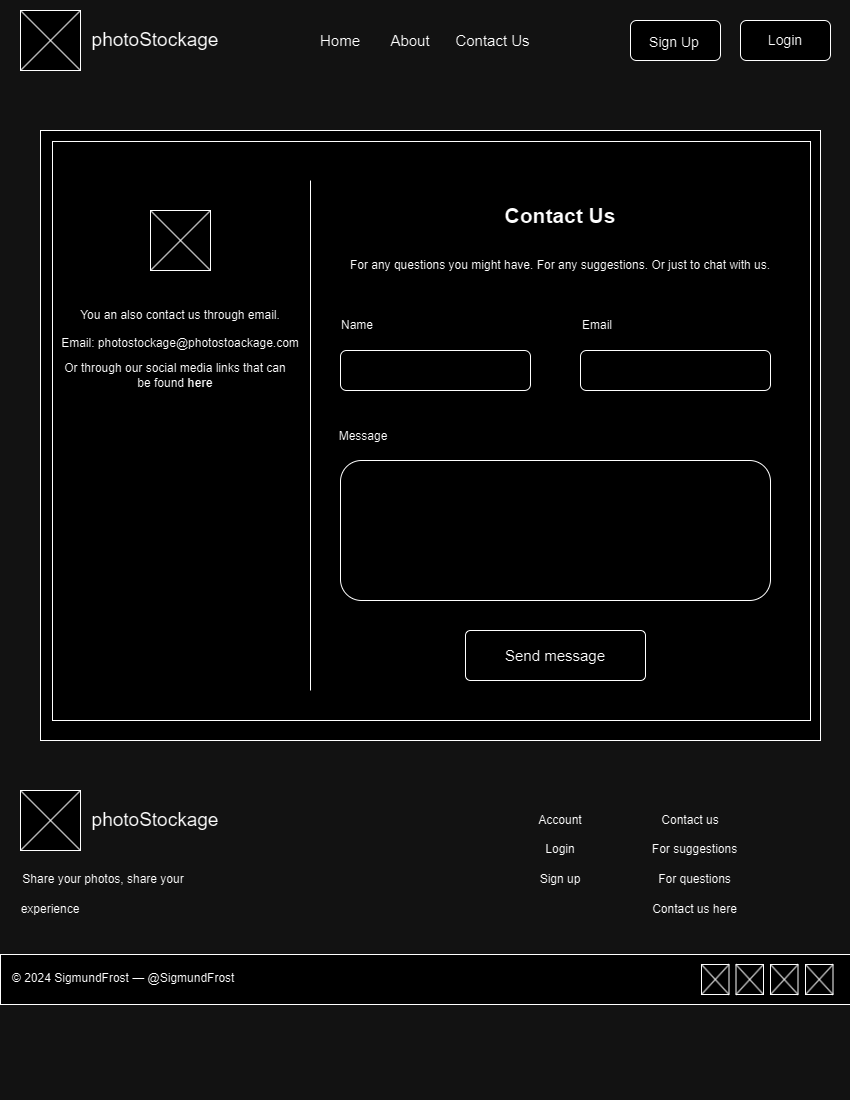

The diagram above was exported from draw.io. Its source (the exported page's mxGraphModel, read from the mxfile embedded in the PNG):
<mxGraphModel dx="2074" dy="1114" grid="1" gridSize="10" guides="1" tooltips="1" connect="1" arrows="1" fold="1" page="1" pageScale="1" pageWidth="850" pageHeight="1100" math="0" shadow="0">
  <root>
    <mxCell id="0" />
    <mxCell id="1" parent="0" />
    <mxCell id="wveX_OyyLY6SH2ToT89t-1" value="" style="rounded=0;whiteSpace=wrap;html=1;" vertex="1" parent="1">
      <mxGeometry x="20" y="10" width="60" height="60" as="geometry" />
    </mxCell>
    <mxCell id="wveX_OyyLY6SH2ToT89t-2" value="" style="rounded=1;whiteSpace=wrap;html=1;" vertex="1" parent="1">
      <mxGeometry x="630" y="20" width="90" height="40" as="geometry" />
    </mxCell>
    <mxCell id="wveX_OyyLY6SH2ToT89t-3" value="" style="rounded=1;whiteSpace=wrap;html=1;" vertex="1" parent="1">
      <mxGeometry x="740" y="20" width="90" height="40" as="geometry" />
    </mxCell>
    <mxCell id="wveX_OyyLY6SH2ToT89t-4" value="" style="endArrow=none;html=1;rounded=0;entryX=0;entryY=0;entryDx=0;entryDy=0;exitX=1;exitY=1;exitDx=0;exitDy=0;" edge="1" parent="1" source="wveX_OyyLY6SH2ToT89t-1" target="wveX_OyyLY6SH2ToT89t-1">
      <mxGeometry width="50" height="50" relative="1" as="geometry">
        <mxPoint x="410" y="320" as="sourcePoint" />
        <mxPoint x="460" y="270" as="targetPoint" />
      </mxGeometry>
    </mxCell>
    <mxCell id="wveX_OyyLY6SH2ToT89t-5" value="" style="endArrow=none;html=1;rounded=0;exitX=0;exitY=1;exitDx=0;exitDy=0;entryX=1;entryY=0;entryDx=0;entryDy=0;" edge="1" parent="1" source="wveX_OyyLY6SH2ToT89t-1" target="wveX_OyyLY6SH2ToT89t-1">
      <mxGeometry width="50" height="50" relative="1" as="geometry">
        <mxPoint x="410" y="320" as="sourcePoint" />
        <mxPoint x="460" y="270" as="targetPoint" />
      </mxGeometry>
    </mxCell>
    <mxCell id="wveX_OyyLY6SH2ToT89t-6" value="&lt;font style=&quot;font-size: 19px;&quot;&gt;photoStockage&lt;/font&gt;" style="text;html=1;align=center;verticalAlign=middle;whiteSpace=wrap;rounded=0;" vertex="1" parent="1">
      <mxGeometry x="80" y="12.5" width="150" height="55" as="geometry" />
    </mxCell>
    <mxCell id="wveX_OyyLY6SH2ToT89t-7" value="&lt;font style=&quot;font-size: 14px;&quot;&gt;Sign Up&lt;/font&gt;" style="text;html=1;align=center;verticalAlign=middle;whiteSpace=wrap;rounded=0;" vertex="1" parent="1">
      <mxGeometry x="644" y="27" width="60" height="30" as="geometry" />
    </mxCell>
    <mxCell id="wveX_OyyLY6SH2ToT89t-8" value="&lt;font style=&quot;font-size: 14px;&quot;&gt;Login&lt;/font&gt;" style="text;html=1;align=center;verticalAlign=middle;whiteSpace=wrap;rounded=0;" vertex="1" parent="1">
      <mxGeometry x="755" y="25" width="60" height="30" as="geometry" />
    </mxCell>
    <mxCell id="wveX_OyyLY6SH2ToT89t-9" value="Home" style="text;html=1;align=center;verticalAlign=middle;whiteSpace=wrap;rounded=0;fontSize=15;" vertex="1" parent="1">
      <mxGeometry x="310" y="25" width="60" height="30" as="geometry" />
    </mxCell>
    <mxCell id="wveX_OyyLY6SH2ToT89t-10" value="About" style="text;html=1;align=center;verticalAlign=middle;whiteSpace=wrap;rounded=0;fontSize=15;" vertex="1" parent="1">
      <mxGeometry x="380" y="25" width="60" height="30" as="geometry" />
    </mxCell>
    <mxCell id="wveX_OyyLY6SH2ToT89t-11" value="Contact Us" style="text;html=1;align=center;verticalAlign=middle;whiteSpace=wrap;rounded=0;fontSize=15;" vertex="1" parent="1">
      <mxGeometry x="445" y="25" width="95" height="30" as="geometry" />
    </mxCell>
    <mxCell id="wveX_OyyLY6SH2ToT89t-14" value="" style="rounded=0;whiteSpace=wrap;html=1;" vertex="1" parent="1">
      <mxGeometry x="20" y="790" width="60" height="60" as="geometry" />
    </mxCell>
    <mxCell id="wveX_OyyLY6SH2ToT89t-15" value="" style="endArrow=none;html=1;rounded=0;entryX=0;entryY=0;entryDx=0;entryDy=0;exitX=1;exitY=1;exitDx=0;exitDy=0;" edge="1" parent="1" source="wveX_OyyLY6SH2ToT89t-14" target="wveX_OyyLY6SH2ToT89t-14">
      <mxGeometry width="50" height="50" relative="1" as="geometry">
        <mxPoint x="410" y="1100" as="sourcePoint" />
        <mxPoint x="460" y="1050" as="targetPoint" />
      </mxGeometry>
    </mxCell>
    <mxCell id="wveX_OyyLY6SH2ToT89t-16" value="" style="endArrow=none;html=1;rounded=0;exitX=0;exitY=1;exitDx=0;exitDy=0;entryX=1;entryY=0;entryDx=0;entryDy=0;" edge="1" parent="1" source="wveX_OyyLY6SH2ToT89t-14" target="wveX_OyyLY6SH2ToT89t-14">
      <mxGeometry width="50" height="50" relative="1" as="geometry">
        <mxPoint x="410" y="1100" as="sourcePoint" />
        <mxPoint x="460" y="1050" as="targetPoint" />
      </mxGeometry>
    </mxCell>
    <mxCell id="wveX_OyyLY6SH2ToT89t-17" value="&lt;font style=&quot;font-size: 19px;&quot;&gt;photoStockage&lt;/font&gt;" style="text;html=1;align=center;verticalAlign=middle;whiteSpace=wrap;rounded=0;" vertex="1" parent="1">
      <mxGeometry x="80" y="792.5" width="150" height="55" as="geometry" />
    </mxCell>
    <mxCell id="wveX_OyyLY6SH2ToT89t-18" value="Share your photos, share your" style="text;html=1;align=center;verticalAlign=middle;whiteSpace=wrap;rounded=0;" vertex="1" parent="1">
      <mxGeometry x="12.5" y="864" width="180" height="30" as="geometry" />
    </mxCell>
    <mxCell id="wveX_OyyLY6SH2ToT89t-19" value="experience" style="text;html=1;align=center;verticalAlign=middle;whiteSpace=wrap;rounded=0;" vertex="1" parent="1">
      <mxGeometry x="20" y="894" width="60" height="30" as="geometry" />
    </mxCell>
    <mxCell id="wveX_OyyLY6SH2ToT89t-20" value="Account" style="text;html=1;align=center;verticalAlign=middle;whiteSpace=wrap;rounded=0;" vertex="1" parent="1">
      <mxGeometry x="530" y="805" width="60" height="30" as="geometry" />
    </mxCell>
    <mxCell id="wveX_OyyLY6SH2ToT89t-21" value="Contact us" style="text;html=1;align=center;verticalAlign=middle;whiteSpace=wrap;rounded=0;" vertex="1" parent="1">
      <mxGeometry x="660" y="805" width="60" height="30" as="geometry" />
    </mxCell>
    <mxCell id="wveX_OyyLY6SH2ToT89t-22" value="Login" style="text;html=1;align=center;verticalAlign=middle;whiteSpace=wrap;rounded=0;" vertex="1" parent="1">
      <mxGeometry x="530" y="834" width="60" height="30" as="geometry" />
    </mxCell>
    <mxCell id="wveX_OyyLY6SH2ToT89t-23" value="Sign up" style="text;html=1;align=center;verticalAlign=middle;whiteSpace=wrap;rounded=0;" vertex="1" parent="1">
      <mxGeometry x="530" y="864" width="60" height="30" as="geometry" />
    </mxCell>
    <mxCell id="wveX_OyyLY6SH2ToT89t-24" value="For suggestions" style="text;html=1;align=center;verticalAlign=middle;whiteSpace=wrap;rounded=0;" vertex="1" parent="1">
      <mxGeometry x="647.5" y="834" width="92.5" height="30" as="geometry" />
    </mxCell>
    <mxCell id="wveX_OyyLY6SH2ToT89t-25" value="For questions" style="text;html=1;align=center;verticalAlign=middle;whiteSpace=wrap;rounded=0;" vertex="1" parent="1">
      <mxGeometry x="647.5" y="864" width="92.5" height="30" as="geometry" />
    </mxCell>
    <mxCell id="wveX_OyyLY6SH2ToT89t-26" value="Contact us here" style="text;html=1;align=center;verticalAlign=middle;whiteSpace=wrap;rounded=0;" vertex="1" parent="1">
      <mxGeometry x="647.5" y="894" width="92.5" height="30" as="geometry" />
    </mxCell>
    <mxCell id="wveX_OyyLY6SH2ToT89t-27" value="" style="rounded=0;whiteSpace=wrap;html=1;" vertex="1" parent="1">
      <mxGeometry y="954" width="850" height="50" as="geometry" />
    </mxCell>
    <mxCell id="wveX_OyyLY6SH2ToT89t-28" value="© 2024 SigmundFrost — @SigmundFrost" style="text;whiteSpace=wrap;" vertex="1" parent="1">
      <mxGeometry x="10" y="964" width="240" height="30" as="geometry" />
    </mxCell>
    <mxCell id="wveX_OyyLY6SH2ToT89t-29" value="" style="rounded=0;whiteSpace=wrap;html=1;" vertex="1" parent="1">
      <mxGeometry x="701" y="964" width="27.5" height="30" as="geometry" />
    </mxCell>
    <mxCell id="wveX_OyyLY6SH2ToT89t-30" value="" style="endArrow=none;html=1;rounded=0;entryX=1;entryY=0;entryDx=0;entryDy=0;exitX=0;exitY=1;exitDx=0;exitDy=0;" edge="1" parent="1" source="wveX_OyyLY6SH2ToT89t-29" target="wveX_OyyLY6SH2ToT89t-29">
      <mxGeometry width="50" height="50" relative="1" as="geometry">
        <mxPoint x="521" y="964" as="sourcePoint" />
        <mxPoint x="571" y="914" as="targetPoint" />
      </mxGeometry>
    </mxCell>
    <mxCell id="wveX_OyyLY6SH2ToT89t-31" value="" style="endArrow=none;html=1;rounded=0;exitX=0;exitY=0;exitDx=0;exitDy=0;entryX=1;entryY=1;entryDx=0;entryDy=0;" edge="1" parent="1" source="wveX_OyyLY6SH2ToT89t-29" target="wveX_OyyLY6SH2ToT89t-29">
      <mxGeometry width="50" height="50" relative="1" as="geometry">
        <mxPoint x="521" y="964" as="sourcePoint" />
        <mxPoint x="571" y="914" as="targetPoint" />
      </mxGeometry>
    </mxCell>
    <mxCell id="wveX_OyyLY6SH2ToT89t-32" value="" style="rounded=0;whiteSpace=wrap;html=1;" vertex="1" parent="1">
      <mxGeometry x="735.5" y="964" width="27.5" height="30" as="geometry" />
    </mxCell>
    <mxCell id="wveX_OyyLY6SH2ToT89t-33" value="" style="endArrow=none;html=1;rounded=0;entryX=1;entryY=0;entryDx=0;entryDy=0;exitX=0;exitY=1;exitDx=0;exitDy=0;" edge="1" parent="1" source="wveX_OyyLY6SH2ToT89t-32" target="wveX_OyyLY6SH2ToT89t-32">
      <mxGeometry width="50" height="50" relative="1" as="geometry">
        <mxPoint x="547.5" y="964" as="sourcePoint" />
        <mxPoint x="597.5" y="914" as="targetPoint" />
      </mxGeometry>
    </mxCell>
    <mxCell id="wveX_OyyLY6SH2ToT89t-34" value="" style="endArrow=none;html=1;rounded=0;exitX=0;exitY=0;exitDx=0;exitDy=0;entryX=1;entryY=1;entryDx=0;entryDy=0;" edge="1" parent="1" source="wveX_OyyLY6SH2ToT89t-32" target="wveX_OyyLY6SH2ToT89t-32">
      <mxGeometry width="50" height="50" relative="1" as="geometry">
        <mxPoint x="547.5" y="964" as="sourcePoint" />
        <mxPoint x="597.5" y="914" as="targetPoint" />
      </mxGeometry>
    </mxCell>
    <mxCell id="wveX_OyyLY6SH2ToT89t-35" value="" style="rounded=0;whiteSpace=wrap;html=1;" vertex="1" parent="1">
      <mxGeometry x="770" y="964" width="27.5" height="30" as="geometry" />
    </mxCell>
    <mxCell id="wveX_OyyLY6SH2ToT89t-36" value="" style="endArrow=none;html=1;rounded=0;entryX=1;entryY=0;entryDx=0;entryDy=0;exitX=0;exitY=1;exitDx=0;exitDy=0;" edge="1" parent="1" source="wveX_OyyLY6SH2ToT89t-35" target="wveX_OyyLY6SH2ToT89t-35">
      <mxGeometry width="50" height="50" relative="1" as="geometry">
        <mxPoint x="590" y="964" as="sourcePoint" />
        <mxPoint x="640" y="914" as="targetPoint" />
      </mxGeometry>
    </mxCell>
    <mxCell id="wveX_OyyLY6SH2ToT89t-37" value="" style="endArrow=none;html=1;rounded=0;exitX=0;exitY=0;exitDx=0;exitDy=0;entryX=1;entryY=1;entryDx=0;entryDy=0;" edge="1" parent="1" source="wveX_OyyLY6SH2ToT89t-35" target="wveX_OyyLY6SH2ToT89t-35">
      <mxGeometry width="50" height="50" relative="1" as="geometry">
        <mxPoint x="590" y="964" as="sourcePoint" />
        <mxPoint x="640" y="914" as="targetPoint" />
      </mxGeometry>
    </mxCell>
    <mxCell id="wveX_OyyLY6SH2ToT89t-38" value="" style="rounded=0;whiteSpace=wrap;html=1;" vertex="1" parent="1">
      <mxGeometry x="805" y="964" width="27.5" height="30" as="geometry" />
    </mxCell>
    <mxCell id="wveX_OyyLY6SH2ToT89t-39" value="" style="endArrow=none;html=1;rounded=0;entryX=1;entryY=0;entryDx=0;entryDy=0;exitX=0;exitY=1;exitDx=0;exitDy=0;" edge="1" parent="1" source="wveX_OyyLY6SH2ToT89t-38" target="wveX_OyyLY6SH2ToT89t-38">
      <mxGeometry width="50" height="50" relative="1" as="geometry">
        <mxPoint x="625" y="964" as="sourcePoint" />
        <mxPoint x="675" y="914" as="targetPoint" />
      </mxGeometry>
    </mxCell>
    <mxCell id="wveX_OyyLY6SH2ToT89t-40" value="" style="endArrow=none;html=1;rounded=0;exitX=0;exitY=0;exitDx=0;exitDy=0;entryX=1;entryY=1;entryDx=0;entryDy=0;" edge="1" parent="1" source="wveX_OyyLY6SH2ToT89t-38" target="wveX_OyyLY6SH2ToT89t-38">
      <mxGeometry width="50" height="50" relative="1" as="geometry">
        <mxPoint x="625" y="964" as="sourcePoint" />
        <mxPoint x="675" y="914" as="targetPoint" />
      </mxGeometry>
    </mxCell>
    <mxCell id="wveX_OyyLY6SH2ToT89t-46" value="" style="rounded=0;whiteSpace=wrap;html=1;" vertex="1" parent="1">
      <mxGeometry x="40" y="130" width="780" height="610" as="geometry" />
    </mxCell>
    <mxCell id="wveX_OyyLY6SH2ToT89t-47" value="" style="rounded=0;whiteSpace=wrap;html=1;" vertex="1" parent="1">
      <mxGeometry x="52" y="141" width="758" height="579" as="geometry" />
    </mxCell>
    <mxCell id="wveX_OyyLY6SH2ToT89t-50" value="" style="endArrow=none;html=1;rounded=0;" edge="1" parent="1">
      <mxGeometry width="50" height="50" relative="1" as="geometry">
        <mxPoint x="310" y="690" as="sourcePoint" />
        <mxPoint x="310" y="180" as="targetPoint" />
      </mxGeometry>
    </mxCell>
    <mxCell id="wveX_OyyLY6SH2ToT89t-52" value="" style="rounded=0;whiteSpace=wrap;html=1;" vertex="1" parent="1">
      <mxGeometry x="150" y="210" width="60" height="60" as="geometry" />
    </mxCell>
    <mxCell id="wveX_OyyLY6SH2ToT89t-53" value="" style="endArrow=none;html=1;rounded=0;entryX=0;entryY=0;entryDx=0;entryDy=0;exitX=1;exitY=1;exitDx=0;exitDy=0;" edge="1" parent="1" source="wveX_OyyLY6SH2ToT89t-52" target="wveX_OyyLY6SH2ToT89t-52">
      <mxGeometry width="50" height="50" relative="1" as="geometry">
        <mxPoint x="540" y="520" as="sourcePoint" />
        <mxPoint x="590" y="470" as="targetPoint" />
      </mxGeometry>
    </mxCell>
    <mxCell id="wveX_OyyLY6SH2ToT89t-55" value="" style="endArrow=none;html=1;rounded=0;exitX=0;exitY=1;exitDx=0;exitDy=0;entryX=1;entryY=0;entryDx=0;entryDy=0;" edge="1" parent="1" source="wveX_OyyLY6SH2ToT89t-52" target="wveX_OyyLY6SH2ToT89t-52">
      <mxGeometry width="50" height="50" relative="1" as="geometry">
        <mxPoint x="540" y="520" as="sourcePoint" />
        <mxPoint x="590" y="470" as="targetPoint" />
      </mxGeometry>
    </mxCell>
    <mxCell id="wveX_OyyLY6SH2ToT89t-56" value="You an also contact us through email." style="text;html=1;align=center;verticalAlign=middle;whiteSpace=wrap;rounded=0;" vertex="1" parent="1">
      <mxGeometry x="70" y="300" width="220" height="30" as="geometry" />
    </mxCell>
    <mxCell id="wveX_OyyLY6SH2ToT89t-57" value="Email: photostockage@photostoackage.com" style="text;html=1;align=center;verticalAlign=middle;whiteSpace=wrap;rounded=0;" vertex="1" parent="1">
      <mxGeometry x="55" y="328" width="250" height="30" as="geometry" />
    </mxCell>
    <mxCell id="wveX_OyyLY6SH2ToT89t-58" value="Or through our social media links that can be found &lt;b&gt;here&lt;/b&gt;" style="text;html=1;align=center;verticalAlign=middle;whiteSpace=wrap;rounded=0;" vertex="1" parent="1">
      <mxGeometry x="60" y="360" width="230" height="30" as="geometry" />
    </mxCell>
    <mxCell id="wveX_OyyLY6SH2ToT89t-59" value="&lt;b&gt;&lt;font style=&quot;font-size: 21px;&quot;&gt;Contact Us&lt;/font&gt;&lt;/b&gt;" style="text;html=1;align=center;verticalAlign=middle;whiteSpace=wrap;rounded=0;" vertex="1" parent="1">
      <mxGeometry x="488.13" y="200" width="143.75" height="30" as="geometry" />
    </mxCell>
    <mxCell id="wveX_OyyLY6SH2ToT89t-60" value="For any questions you might have. For any suggestions. Or just to chat with us." style="text;html=1;align=center;verticalAlign=middle;whiteSpace=wrap;rounded=0;" vertex="1" parent="1">
      <mxGeometry x="340" y="250" width="440" height="30" as="geometry" />
    </mxCell>
    <mxCell id="wveX_OyyLY6SH2ToT89t-62" value="" style="rounded=1;whiteSpace=wrap;html=1;" vertex="1" parent="1">
      <mxGeometry x="340" y="350" width="190" height="40" as="geometry" />
    </mxCell>
    <mxCell id="wveX_OyyLY6SH2ToT89t-64" value="" style="rounded=1;whiteSpace=wrap;html=1;" vertex="1" parent="1">
      <mxGeometry x="580" y="350" width="190" height="40" as="geometry" />
    </mxCell>
    <mxCell id="wveX_OyyLY6SH2ToT89t-65" value="Name" style="text;html=1;align=center;verticalAlign=middle;whiteSpace=wrap;rounded=0;" vertex="1" parent="1">
      <mxGeometry x="327" y="310" width="60" height="30" as="geometry" />
    </mxCell>
    <mxCell id="wveX_OyyLY6SH2ToT89t-67" value="Email" style="text;html=1;align=center;verticalAlign=middle;whiteSpace=wrap;rounded=0;" vertex="1" parent="1">
      <mxGeometry x="567" y="310" width="60" height="30" as="geometry" />
    </mxCell>
    <mxCell id="wveX_OyyLY6SH2ToT89t-69" value="" style="rounded=1;whiteSpace=wrap;html=1;" vertex="1" parent="1">
      <mxGeometry x="340" y="460" width="430" height="140" as="geometry" />
    </mxCell>
    <mxCell id="wveX_OyyLY6SH2ToT89t-70" value="Message" style="text;html=1;align=center;verticalAlign=middle;whiteSpace=wrap;rounded=0;" vertex="1" parent="1">
      <mxGeometry x="333" y="421" width="60" height="30" as="geometry" />
    </mxCell>
    <mxCell id="wveX_OyyLY6SH2ToT89t-71" value="" style="rounded=1;whiteSpace=wrap;html=1;arcSize=10;" vertex="1" parent="1">
      <mxGeometry x="465" y="630" width="180" height="50" as="geometry" />
    </mxCell>
    <mxCell id="wveX_OyyLY6SH2ToT89t-72" value="Send message" style="text;html=1;align=center;verticalAlign=middle;whiteSpace=wrap;rounded=0;fontSize=15;" vertex="1" parent="1">
      <mxGeometry x="490" y="640" width="130" height="30" as="geometry" />
    </mxCell>
  </root>
</mxGraphModel>